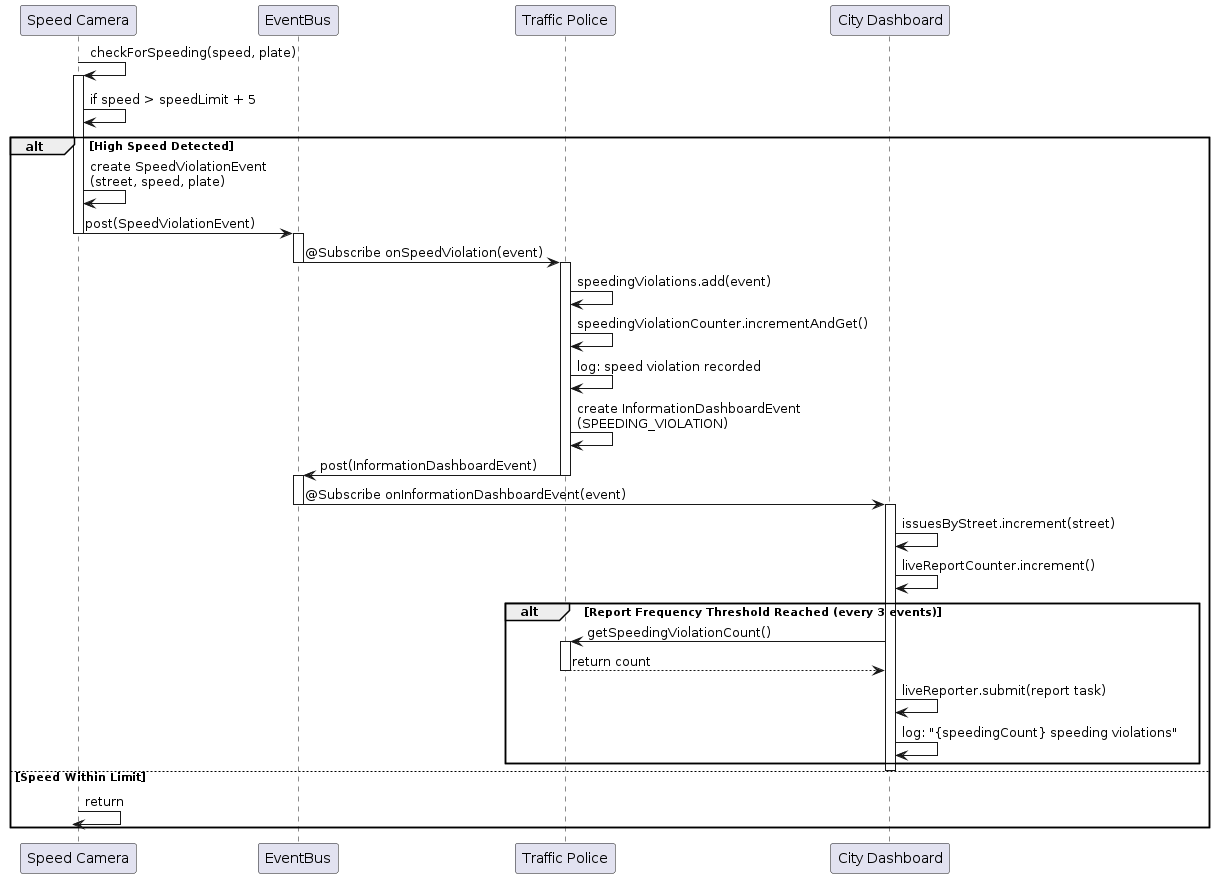

The diagram above was rendered by PlantUML. Its source (embedded in the PNG):
@startuml
participant "Speed Camera" as Camera
participant "EventBus" as Bus
participant "Traffic Police" as Police
participant "City Dashboard" as Dashboard

Camera -> Camera: checkForSpeeding(speed, plate)
activate Camera
Camera -> Camera: if speed > speedLimit + 5

alt High Speed Detected
    Camera -> Camera: create SpeedViolationEvent\n(street, speed, plate)
    Camera -> Bus: post(SpeedViolationEvent)
    deactivate Camera
    
    activate Bus
    Bus -> Police: @Subscribe onSpeedViolation(event)
    deactivate Bus
    
    activate Police
    Police -> Police: speedingViolations.add(event)
    Police -> Police: speedingViolationCounter.incrementAndGet()
    Police -> Police: log: speed violation recorded
    Police -> Police: create InformationDashboardEvent\n(SPEEDING_VIOLATION)
    Police -> Bus: post(InformationDashboardEvent)
    deactivate Police
    
    activate Bus
    Bus -> Dashboard: @Subscribe onInformationDashboardEvent(event)
    deactivate Bus
    
    activate Dashboard
    Dashboard -> Dashboard: issuesByStreet.increment(street)
    Dashboard -> Dashboard: liveReportCounter.increment()
    
    alt Report Frequency Threshold Reached (every 3 events)
        Dashboard -> Police: getSpeedingViolationCount()
        activate Police
        Police --> Dashboard: return count
        deactivate Police
        
        Dashboard -> Dashboard: liveReporter.submit(report task)
        Dashboard -> Dashboard: log: "{speedingCount} speeding violations"
    end
    deactivate Dashboard
    
else Speed Within Limit
    Camera -> Camera: return
    deactivate Camera
end
@enduml